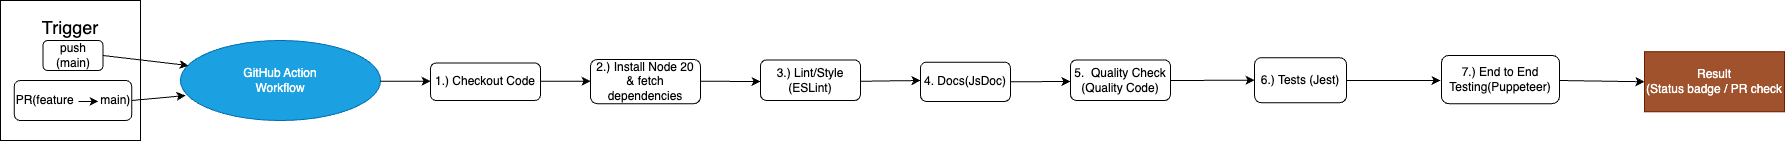

The diagram above was exported from draw.io. Its source (the exported page's mxGraphModel, read from the mxfile embedded in the PNG):
<mxGraphModel dx="1588" dy="632" grid="1" gridSize="10" guides="1" tooltips="1" connect="1" arrows="1" fold="1" page="1" pageScale="1" pageWidth="1169" pageHeight="827" math="0" shadow="0">
  <root>
    <mxCell id="0" />
    <mxCell id="1" parent="0" />
    <mxCell id="2" value="&lt;font style=&quot;font-size: 18px;&quot;&gt;Trigger&lt;/font&gt;&lt;div&gt;&lt;br&gt;&lt;/div&gt;&lt;div&gt;&lt;br&gt;&lt;/div&gt;&lt;div&gt;&lt;br&gt;&lt;/div&gt;&lt;div&gt;&lt;br&gt;&lt;/div&gt;&lt;div&gt;&lt;br&gt;&lt;/div&gt;&lt;div&gt;&lt;br&gt;&lt;/div&gt;" style="whiteSpace=wrap;html=1;aspect=fixed;" vertex="1" parent="1">
      <mxGeometry x="20" y="140" width="140" height="140" as="geometry" />
    </mxCell>
    <mxCell id="3" value="push&lt;div&gt;(main)&lt;/div&gt;" style="rounded=1;whiteSpace=wrap;html=1;" vertex="1" parent="1">
      <mxGeometry x="62.5" y="180" width="60" height="30" as="geometry" />
    </mxCell>
    <mxCell id="4" value="PR(feature&amp;nbsp; &amp;nbsp; &amp;nbsp; &amp;nbsp; main)" style="rounded=1;whiteSpace=wrap;html=1;" vertex="1" parent="1">
      <mxGeometry x="33.75" y="220" width="117.5" height="40" as="geometry" />
    </mxCell>
    <mxCell id="5" value="" style="endArrow=classic;html=1;rounded=0;" edge="1" parent="1">
      <mxGeometry width="50" height="50" relative="1" as="geometry">
        <mxPoint x="98" y="240.88" as="sourcePoint" />
        <mxPoint x="118" y="240.88" as="targetPoint" />
        <Array as="points">
          <mxPoint x="108" y="240.88" />
        </Array>
      </mxGeometry>
    </mxCell>
    <mxCell id="6" value="GitHub Action&lt;div&gt;Workflow&lt;/div&gt;" style="ellipse;whiteSpace=wrap;html=1;fillColor=#1ba1e2;fontColor=#ffffff;strokeColor=#006EAF;" vertex="1" parent="1">
      <mxGeometry x="200" y="180" width="200" height="80" as="geometry" />
    </mxCell>
    <mxCell id="7" value="" style="endArrow=classic;html=1;rounded=0;exitX=1;exitY=0.5;exitDx=0;exitDy=0;entryX=0.04;entryY=0.313;entryDx=0;entryDy=0;entryPerimeter=0;" edge="1" parent="1" source="3" target="6">
      <mxGeometry width="50" height="50" relative="1" as="geometry">
        <mxPoint x="160" y="190" as="sourcePoint" />
        <mxPoint x="200" y="210" as="targetPoint" />
        <Array as="points" />
      </mxGeometry>
    </mxCell>
    <mxCell id="8" value="" style="endArrow=classic;html=1;rounded=0;exitX=1;exitY=0.5;exitDx=0;exitDy=0;entryX=0.025;entryY=0.688;entryDx=0;entryDy=0;entryPerimeter=0;" edge="1" parent="1" source="4" target="6">
      <mxGeometry width="50" height="50" relative="1" as="geometry">
        <mxPoint x="180" y="250" as="sourcePoint" />
        <mxPoint x="210" y="240" as="targetPoint" />
      </mxGeometry>
    </mxCell>
    <mxCell id="9" value="" style="endArrow=classic;html=1;rounded=0;" edge="1" parent="1">
      <mxGeometry width="50" height="50" relative="1" as="geometry">
        <mxPoint x="400" y="220.75" as="sourcePoint" />
        <mxPoint x="450" y="220.75" as="targetPoint" />
      </mxGeometry>
    </mxCell>
    <mxCell id="10" value="1.) Checkout Code" style="rounded=1;whiteSpace=wrap;html=1;" vertex="1" parent="1">
      <mxGeometry x="450" y="202.5" width="110" height="37.5" as="geometry" />
    </mxCell>
    <mxCell id="11" value="" style="endArrow=classic;html=1;rounded=0;" edge="1" parent="1">
      <mxGeometry width="50" height="50" relative="1" as="geometry">
        <mxPoint x="560" y="220.75" as="sourcePoint" />
        <mxPoint x="610" y="220.75" as="targetPoint" />
      </mxGeometry>
    </mxCell>
    <mxCell id="12" value="2.) Install Node 20 &amp;amp; fetch dependencies" style="rounded=1;whiteSpace=wrap;html=1;" vertex="1" parent="1">
      <mxGeometry x="610" y="199" width="110" height="44.13" as="geometry" />
    </mxCell>
    <mxCell id="13" value="" style="endArrow=classic;html=1;rounded=0;" edge="1" parent="1">
      <mxGeometry width="50" height="50" relative="1" as="geometry">
        <mxPoint x="720" y="220.76" as="sourcePoint" />
        <mxPoint x="780" y="221" as="targetPoint" />
      </mxGeometry>
    </mxCell>
    <mxCell id="14" value="3.) Lint/Style (ESLint)" style="rounded=1;whiteSpace=wrap;html=1;" vertex="1" parent="1">
      <mxGeometry x="780" y="199.38" width="100" height="40.62" as="geometry" />
    </mxCell>
    <mxCell id="15" value="" style="endArrow=classic;html=1;rounded=0;" edge="1" parent="1">
      <mxGeometry width="50" height="50" relative="1" as="geometry">
        <mxPoint x="880" y="220.76" as="sourcePoint" />
        <mxPoint x="940" y="220" as="targetPoint" />
      </mxGeometry>
    </mxCell>
    <mxCell id="16" value="4. Docs(JsDoc)" style="rounded=1;whiteSpace=wrap;html=1;" vertex="1" parent="1">
      <mxGeometry x="940" y="201.64" width="90" height="39.24" as="geometry" />
    </mxCell>
    <mxCell id="17" value="Result&lt;div&gt;(Status badge / PR check&lt;/div&gt;" style="rounded=0;whiteSpace=wrap;html=1;fillColor=#a0522d;fontColor=#ffffff;strokeColor=#6D1F00;" vertex="1" parent="1">
      <mxGeometry x="1664" y="191.26" width="140" height="60" as="geometry" />
    </mxCell>
    <mxCell id="18" value="" style="endArrow=classic;html=1;rounded=0;exitX=1;exitY=0.5;exitDx=0;exitDy=0;" edge="1" parent="1" source="16">
      <mxGeometry width="50" height="50" relative="1" as="geometry">
        <mxPoint x="1030" y="230" as="sourcePoint" />
        <mxPoint x="1090" y="221" as="targetPoint" />
      </mxGeometry>
    </mxCell>
    <mxCell id="19" value="5.&amp;nbsp; Quality Check (Quality Code)" style="rounded=1;whiteSpace=wrap;html=1;" vertex="1" parent="1">
      <mxGeometry x="1090" y="199.38" width="100" height="40.62" as="geometry" />
    </mxCell>
    <mxCell id="20" value="" style="endArrow=classic;html=1;rounded=0;entryX=0;entryY=0.5;entryDx=0;entryDy=0;" edge="1" parent="1" target="21">
      <mxGeometry width="50" height="50" relative="1" as="geometry">
        <mxPoint x="1190" y="220" as="sourcePoint" />
        <mxPoint x="1270" y="220" as="targetPoint" />
      </mxGeometry>
    </mxCell>
    <mxCell id="21" value="6.) Tests (Jest)" style="rounded=1;whiteSpace=wrap;html=1;" vertex="1" parent="1">
      <mxGeometry x="1274" y="197.19" width="92" height="45" as="geometry" />
    </mxCell>
    <mxCell id="22" value="" style="endArrow=classic;html=1;rounded=0;" edge="1" parent="1">
      <mxGeometry width="50" height="50" relative="1" as="geometry">
        <mxPoint x="1366" y="220" as="sourcePoint" />
        <mxPoint x="1460" y="220" as="targetPoint" />
      </mxGeometry>
    </mxCell>
    <mxCell id="23" value="7.) End to End Testing(Puppeteer)" style="rounded=1;whiteSpace=wrap;html=1;" vertex="1" parent="1">
      <mxGeometry x="1461" y="195" width="118" height="48.13" as="geometry" />
    </mxCell>
    <mxCell id="24" value="" style="endArrow=classic;html=1;rounded=0;entryX=0;entryY=0.5;entryDx=0;entryDy=0;" edge="1" parent="1" target="17">
      <mxGeometry width="50" height="50" relative="1" as="geometry">
        <mxPoint x="1579" y="220" as="sourcePoint" />
        <mxPoint x="1653" y="220" as="targetPoint" />
      </mxGeometry>
    </mxCell>
  </root>
</mxGraphModel>